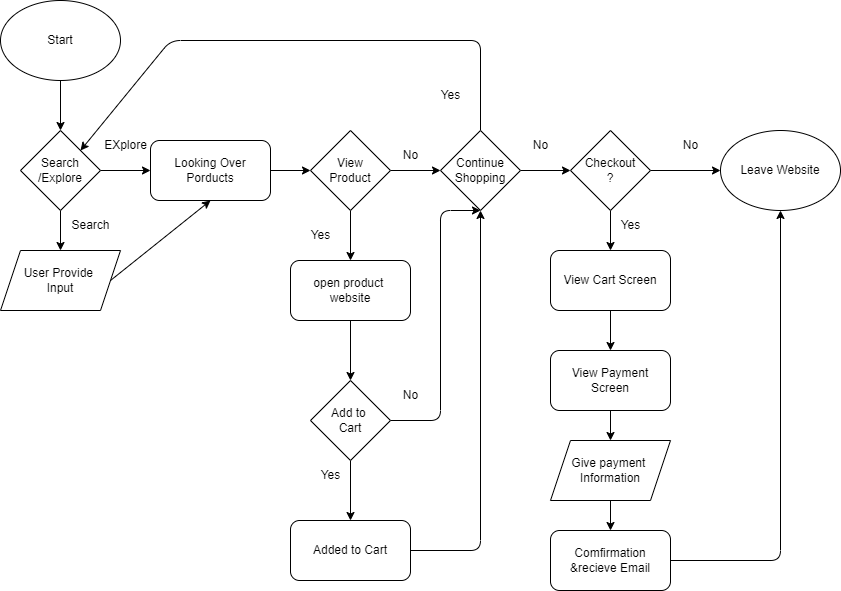

The diagram above was exported from draw.io. Its source (the exported page's mxGraphModel, read from the mxfile embedded in the PNG):
<mxGraphModel dx="491" dy="832" grid="1" gridSize="10" guides="1" tooltips="1" connect="1" arrows="1" fold="1" page="1" pageScale="1" pageWidth="850" pageHeight="1100" math="0" shadow="0">
  <root>
    <mxCell id="0" />
    <mxCell id="1" parent="0" />
    <mxCell id="4" style="edgeStyle=none;html=1;exitX=0.5;exitY=1;exitDx=0;exitDy=0;entryX=0.5;entryY=0;entryDx=0;entryDy=0;" edge="1" parent="1" source="2" target="3">
      <mxGeometry relative="1" as="geometry" />
    </mxCell>
    <mxCell id="2" value="Start" style="ellipse;whiteSpace=wrap;html=1;" vertex="1" parent="1">
      <mxGeometry width="120" height="80" as="geometry" />
    </mxCell>
    <mxCell id="5" style="edgeStyle=none;html=1;exitX=0.5;exitY=1;exitDx=0;exitDy=0;" edge="1" parent="1" source="3" target="6">
      <mxGeometry relative="1" as="geometry">
        <mxPoint x="60" y="240" as="targetPoint" />
      </mxGeometry>
    </mxCell>
    <mxCell id="8" style="edgeStyle=none;html=1;exitX=1;exitY=0.5;exitDx=0;exitDy=0;entryX=0;entryY=0.5;entryDx=0;entryDy=0;" edge="1" parent="1" source="3" target="10">
      <mxGeometry relative="1" as="geometry">
        <mxPoint x="150" y="170" as="targetPoint" />
      </mxGeometry>
    </mxCell>
    <mxCell id="3" value="Search&lt;br&gt;/Explore" style="rhombus;whiteSpace=wrap;html=1;" vertex="1" parent="1">
      <mxGeometry x="20" y="130" width="80" height="80" as="geometry" />
    </mxCell>
    <mxCell id="12" style="edgeStyle=none;html=1;exitX=1;exitY=0.5;exitDx=0;exitDy=0;entryX=0.5;entryY=1;entryDx=0;entryDy=0;" edge="1" parent="1" source="6" target="10">
      <mxGeometry relative="1" as="geometry" />
    </mxCell>
    <mxCell id="6" value="User Provide&amp;nbsp;&lt;br&gt;Input" style="shape=parallelogram;perimeter=parallelogramPerimeter;whiteSpace=wrap;html=1;fixedSize=1;" vertex="1" parent="1">
      <mxGeometry y="250" width="120" height="60" as="geometry" />
    </mxCell>
    <mxCell id="7" value="Search" style="text;html=1;align=center;verticalAlign=middle;resizable=0;points=[];autosize=1;strokeColor=none;fillColor=none;" vertex="1" parent="1">
      <mxGeometry x="60" y="210" width="60" height="30" as="geometry" />
    </mxCell>
    <mxCell id="9" value="EXplore" style="text;html=1;align=center;verticalAlign=middle;resizable=0;points=[];autosize=1;strokeColor=none;fillColor=none;" vertex="1" parent="1">
      <mxGeometry x="90" y="130" width="70" height="30" as="geometry" />
    </mxCell>
    <mxCell id="13" style="edgeStyle=none;html=1;exitX=1;exitY=0.5;exitDx=0;exitDy=0;" edge="1" parent="1" source="10" target="14">
      <mxGeometry relative="1" as="geometry">
        <mxPoint x="330" y="170" as="targetPoint" />
      </mxGeometry>
    </mxCell>
    <mxCell id="10" value="Looking Over&lt;br&gt;Porducts" style="rounded=1;whiteSpace=wrap;html=1;" vertex="1" parent="1">
      <mxGeometry x="150" y="140" width="120" height="60" as="geometry" />
    </mxCell>
    <mxCell id="15" style="edgeStyle=none;html=1;exitX=0.5;exitY=1;exitDx=0;exitDy=0;" edge="1" parent="1" source="14" target="31">
      <mxGeometry relative="1" as="geometry">
        <mxPoint x="350" y="260" as="targetPoint" />
      </mxGeometry>
    </mxCell>
    <mxCell id="19" style="edgeStyle=none;html=1;exitX=1;exitY=0.5;exitDx=0;exitDy=0;" edge="1" parent="1" source="14" target="22">
      <mxGeometry relative="1" as="geometry">
        <mxPoint x="450" y="170" as="targetPoint" />
      </mxGeometry>
    </mxCell>
    <mxCell id="14" value="View&lt;br&gt;Product" style="rhombus;whiteSpace=wrap;html=1;" vertex="1" parent="1">
      <mxGeometry x="310" y="130" width="80" height="80" as="geometry" />
    </mxCell>
    <mxCell id="17" value="Yes" style="text;html=1;align=center;verticalAlign=middle;resizable=0;points=[];autosize=1;strokeColor=none;fillColor=none;" vertex="1" parent="1">
      <mxGeometry x="300" y="220" width="40" height="30" as="geometry" />
    </mxCell>
    <mxCell id="18" value="No" style="text;html=1;align=center;verticalAlign=middle;resizable=0;points=[];autosize=1;strokeColor=none;fillColor=none;" vertex="1" parent="1">
      <mxGeometry x="390" y="140" width="40" height="30" as="geometry" />
    </mxCell>
    <mxCell id="23" style="edgeStyle=none;html=1;exitX=0.5;exitY=1;exitDx=0;exitDy=0;" edge="1" parent="1" source="21" target="24">
      <mxGeometry relative="1" as="geometry">
        <mxPoint x="350" y="380" as="targetPoint" />
      </mxGeometry>
    </mxCell>
    <mxCell id="25" style="edgeStyle=none;html=1;exitX=1;exitY=0.5;exitDx=0;exitDy=0;entryX=0.5;entryY=1;entryDx=0;entryDy=0;" edge="1" parent="1" source="21" target="22">
      <mxGeometry relative="1" as="geometry">
        <Array as="points">
          <mxPoint x="440" y="420" />
          <mxPoint x="440" y="210" />
        </Array>
      </mxGeometry>
    </mxCell>
    <mxCell id="21" value="Add to&amp;nbsp;&lt;br&gt;Cart" style="rhombus;whiteSpace=wrap;html=1;" vertex="1" parent="1">
      <mxGeometry x="310" y="380" width="80" height="80" as="geometry" />
    </mxCell>
    <mxCell id="33" style="edgeStyle=none;html=1;exitX=0.5;exitY=0;exitDx=0;exitDy=0;entryX=1;entryY=0;entryDx=0;entryDy=0;" edge="1" parent="1" source="22" target="3">
      <mxGeometry relative="1" as="geometry">
        <Array as="points">
          <mxPoint x="480" y="40" />
          <mxPoint x="170" y="40" />
        </Array>
      </mxGeometry>
    </mxCell>
    <mxCell id="35" style="edgeStyle=none;html=1;exitX=1;exitY=0.5;exitDx=0;exitDy=0;" edge="1" parent="1" source="22" target="36">
      <mxGeometry relative="1" as="geometry">
        <mxPoint x="580" y="170" as="targetPoint" />
      </mxGeometry>
    </mxCell>
    <mxCell id="22" value="Continue&lt;br&gt;Shopping" style="rhombus;whiteSpace=wrap;html=1;" vertex="1" parent="1">
      <mxGeometry x="440" y="130" width="80" height="80" as="geometry" />
    </mxCell>
    <mxCell id="29" style="edgeStyle=none;html=1;exitX=1;exitY=0.5;exitDx=0;exitDy=0;entryX=0.5;entryY=1;entryDx=0;entryDy=0;" edge="1" parent="1" source="24" target="22">
      <mxGeometry relative="1" as="geometry">
        <Array as="points">
          <mxPoint x="480" y="550" />
        </Array>
      </mxGeometry>
    </mxCell>
    <mxCell id="24" value="Added to Cart" style="rounded=1;whiteSpace=wrap;html=1;" vertex="1" parent="1">
      <mxGeometry x="290" y="520" width="120" height="60" as="geometry" />
    </mxCell>
    <mxCell id="26" value="No" style="text;html=1;align=center;verticalAlign=middle;resizable=0;points=[];autosize=1;strokeColor=none;fillColor=none;" vertex="1" parent="1">
      <mxGeometry x="390" y="380" width="40" height="30" as="geometry" />
    </mxCell>
    <mxCell id="27" value="Yes" style="text;html=1;align=center;verticalAlign=middle;resizable=0;points=[];autosize=1;strokeColor=none;fillColor=none;" vertex="1" parent="1">
      <mxGeometry x="310" y="460" width="40" height="30" as="geometry" />
    </mxCell>
    <mxCell id="32" style="edgeStyle=none;html=1;exitX=0.5;exitY=1;exitDx=0;exitDy=0;entryX=0.5;entryY=0;entryDx=0;entryDy=0;" edge="1" parent="1" source="31" target="21">
      <mxGeometry relative="1" as="geometry" />
    </mxCell>
    <mxCell id="31" value="open product&amp;nbsp;&lt;br&gt;website" style="rounded=1;whiteSpace=wrap;html=1;" vertex="1" parent="1">
      <mxGeometry x="290" y="260" width="120" height="60" as="geometry" />
    </mxCell>
    <mxCell id="34" value="Yes" style="text;html=1;align=center;verticalAlign=middle;resizable=0;points=[];autosize=1;strokeColor=none;fillColor=none;" vertex="1" parent="1">
      <mxGeometry x="430" y="80" width="40" height="30" as="geometry" />
    </mxCell>
    <mxCell id="38" style="edgeStyle=none;html=1;exitX=1;exitY=0.5;exitDx=0;exitDy=0;" edge="1" parent="1" source="36" target="42">
      <mxGeometry relative="1" as="geometry">
        <mxPoint x="730" y="170" as="targetPoint" />
      </mxGeometry>
    </mxCell>
    <mxCell id="43" style="edgeStyle=none;html=1;exitX=0.5;exitY=1;exitDx=0;exitDy=0;" edge="1" parent="1" source="36" target="44">
      <mxGeometry relative="1" as="geometry">
        <mxPoint x="610" y="280" as="targetPoint" />
      </mxGeometry>
    </mxCell>
    <mxCell id="36" value="Checkout&lt;br&gt;?" style="rhombus;whiteSpace=wrap;html=1;" vertex="1" parent="1">
      <mxGeometry x="570" y="130" width="80" height="80" as="geometry" />
    </mxCell>
    <mxCell id="37" value="No" style="text;html=1;align=center;verticalAlign=middle;resizable=0;points=[];autosize=1;strokeColor=none;fillColor=none;" vertex="1" parent="1">
      <mxGeometry x="520" y="130" width="40" height="30" as="geometry" />
    </mxCell>
    <mxCell id="39" value="No" style="text;html=1;align=center;verticalAlign=middle;resizable=0;points=[];autosize=1;strokeColor=none;fillColor=none;" vertex="1" parent="1">
      <mxGeometry x="670" y="130" width="40" height="30" as="geometry" />
    </mxCell>
    <mxCell id="42" value="Leave Website" style="ellipse;whiteSpace=wrap;html=1;" vertex="1" parent="1">
      <mxGeometry x="720" y="130" width="120" height="80" as="geometry" />
    </mxCell>
    <mxCell id="46" style="edgeStyle=none;html=1;exitX=0.5;exitY=1;exitDx=0;exitDy=0;" edge="1" parent="1" source="44" target="47">
      <mxGeometry relative="1" as="geometry">
        <mxPoint x="610" y="360" as="targetPoint" />
      </mxGeometry>
    </mxCell>
    <mxCell id="44" value="View Cart Screen" style="rounded=1;whiteSpace=wrap;html=1;" vertex="1" parent="1">
      <mxGeometry x="550" y="250" width="120" height="60" as="geometry" />
    </mxCell>
    <mxCell id="45" value="Yes" style="text;html=1;align=center;verticalAlign=middle;resizable=0;points=[];autosize=1;strokeColor=none;fillColor=none;" vertex="1" parent="1">
      <mxGeometry x="610" y="210" width="40" height="30" as="geometry" />
    </mxCell>
    <mxCell id="48" style="edgeStyle=none;html=1;exitX=0.5;exitY=1;exitDx=0;exitDy=0;" edge="1" parent="1" source="47" target="49">
      <mxGeometry relative="1" as="geometry">
        <mxPoint x="610" y="470" as="targetPoint" />
      </mxGeometry>
    </mxCell>
    <mxCell id="47" value="View Payment&lt;br&gt;Screen" style="rounded=1;whiteSpace=wrap;html=1;" vertex="1" parent="1">
      <mxGeometry x="550" y="350" width="120" height="60" as="geometry" />
    </mxCell>
    <mxCell id="51" style="edgeStyle=none;html=1;exitX=0.5;exitY=1;exitDx=0;exitDy=0;" edge="1" parent="1" source="49" target="52">
      <mxGeometry relative="1" as="geometry">
        <mxPoint x="610" y="540" as="targetPoint" />
      </mxGeometry>
    </mxCell>
    <mxCell id="49" value="Give payment&amp;nbsp;&lt;br&gt;Information" style="shape=parallelogram;perimeter=parallelogramPerimeter;whiteSpace=wrap;html=1;fixedSize=1;" vertex="1" parent="1">
      <mxGeometry x="550" y="440" width="120" height="60" as="geometry" />
    </mxCell>
    <mxCell id="53" style="edgeStyle=none;html=1;exitX=1;exitY=0.5;exitDx=0;exitDy=0;entryX=0.5;entryY=1;entryDx=0;entryDy=0;" edge="1" parent="1" source="52" target="42">
      <mxGeometry relative="1" as="geometry">
        <Array as="points">
          <mxPoint x="780" y="560" />
        </Array>
      </mxGeometry>
    </mxCell>
    <mxCell id="52" value="Comfirmation&lt;br&gt;&amp;amp;recieve Email" style="rounded=1;whiteSpace=wrap;html=1;" vertex="1" parent="1">
      <mxGeometry x="550" y="530" width="120" height="60" as="geometry" />
    </mxCell>
  </root>
</mxGraphModel>